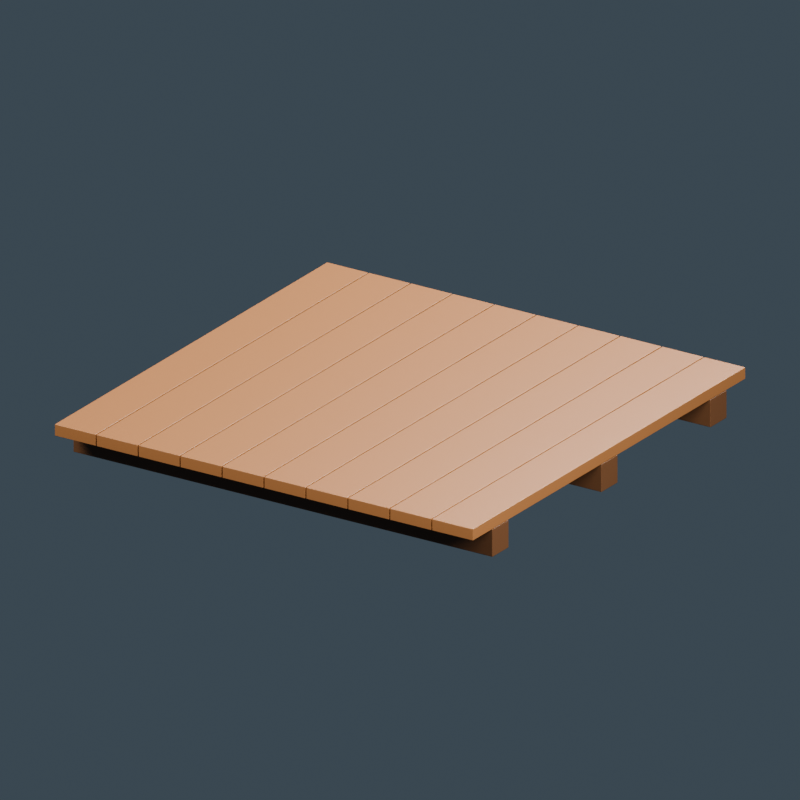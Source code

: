 # Source: malay-house-timber-floor.blend  (saved by Blender 4.0.36; exported with 4.5.12 LTS)
import bpy
from mathutils import Matrix  # noqa: F401  (used for matrix-valued properties, if any)

bpy.ops.wm.read_factory_settings(use_empty=True)
scene = bpy.context.scene
scene.name = 'Scene'

# ---- materials (node trees are filled in below, after node groups)
mat_dark_joists = bpy.data.materials.new('Dark joists')
mat_dark_joists.diffuse_color = (0.1005, 0.03968, 0.01341, 1.0)
mat_warm_hardwood_boards = bpy.data.materials.new('Warm hardwood boards')
mat_warm_hardwood_boards.diffuse_color = (0.2633, 0.1005, 0.02721, 1.0)

# ---- material node trees
mat_dark_joists.use_nodes = True; mat_dark_joists.node_tree.nodes.clear()
_N = mat_dark_joists.node_tree.nodes; _L = mat_dark_joists.node_tree.links
n0 = _N.new('ShaderNodeBsdfPrincipled'); n0.name = 'Principled BSDF'; n0.location = (10, 300)
n0.inputs[0].default_value = (0.1005, 0.03968, 0.01341, 1.0)
n0.inputs[2].default_value = 0.45
n0.inputs[3].default_value = 1.45
n1 = _N.new('ShaderNodeOutputMaterial'); n1.name = 'Material Output'; n1.location = (300, 300)
_L.new(n0.outputs[0], n1.inputs[0])
n1.is_active_output = True
mat_warm_hardwood_boards.use_nodes = True; mat_warm_hardwood_boards.node_tree.nodes.clear()
_N = mat_warm_hardwood_boards.node_tree.nodes; _L = mat_warm_hardwood_boards.node_tree.links
n0 = _N.new('ShaderNodeBsdfPrincipled'); n0.name = 'Principled BSDF'; n0.location = (10, 300)
n0.inputs[0].default_value = (0.2633, 0.1005, 0.02721, 1.0)
n0.inputs[2].default_value = 0.45
n0.inputs[3].default_value = 1.45
n1 = _N.new('ShaderNodeOutputMaterial'); n1.name = 'Material Output'; n1.location = (300, 300)
_L.new(n0.outputs[0], n1.inputs[0])
n1.is_active_output = True

# ---- world
world_slate_studio = bpy.data.worlds.new('Slate studio'); scene.world = world_slate_studio
world_slate_studio.use_nodes = True; world_slate_studio.node_tree.nodes.clear()
_N = world_slate_studio.node_tree.nodes; _L = world_slate_studio.node_tree.links
n0 = _N.new('ShaderNodeBackground'); n0.name = 'Background'; n0.location = (10, 300)
n0.inputs[0].default_value = (0.1, 0.14, 0.18, 1.0)
n0.inputs[1].default_value = 0.5
n1 = _N.new('ShaderNodeOutputWorld'); n1.name = 'World Output'; n1.location = (300, 300)
_L.new(n0.outputs[0], n1.inputs[0])
n1.is_active_output = True
world_slate_studio.use_sun_shadow = False
world_slate_studio.sun_shadow_jitter_overblur = 0.0

# ---- cameras
cam_camera = bpy.data.cameras.new('Camera')
cam_camera.type = 'ORTHO'
cam_camera.ortho_scale = 3.2

# ---- lights
light_area = bpy.data.lights.new('Area', 'AREA')
light_area.transmission_factor = 0.0
light_area.energy = 832.0
light_area.shadow_maximum_resolution = 0.006
light_area.use_absolute_resolution = True
light_area.size = 3.2
light_area.size_y = 1.0
light_area_001 = bpy.data.lights.new('Area.001', 'AREA')
light_area_001.transmission_factor = 0.0
light_area_001.energy = 576.0
light_area_001.shadow_maximum_resolution = 0.006
light_area_001.use_absolute_resolution = True
light_area_001.size = 3.2
light_area_001.size_y = 1.0
light_area_002 = bpy.data.lights.new('Area.002', 'AREA')
light_area_002.transmission_factor = 0.0
light_area_002.energy = 960.0
light_area_002.shadow_maximum_resolution = 0.006
light_area_002.use_absolute_resolution = True
light_area_002.size = 3.2
light_area_002.size_y = 1.0

# ---- meshes
me_cube = bpy.data.meshes.new('Cube')
me_cube.from_pydata([(-1.0, -0.06, -0.06), (-1.0, -0.06, 0.06), (-1.0, 0.06, -0.06), (-1.0, 0.06, 0.06), (1.0, -0.06, -0.06), (1.0, -0.06, 0.06), (1.0, 0.06, -0.06), (1.0, 0.06, 0.06)], [], [(0, 1, 3, 2), (2, 3, 7, 6), (6, 7, 5, 4), (4, 5, 1, 0), (2, 6, 4, 0), (7, 3, 1, 5)])
_uv = me_cube.uv_layers.new(name='UVMap')
_uv.uv.foreach_set('vector', [0.375, 0.0, 0.625, 0.0, 0.625, 0.25, 0.375, 0.25, 0.375, 0.25, 0.625, 0.25, 0.625, 0.5, 0.375, 0.5, 0.375, 0.5, 0.625, 0.5, 0.625, 0.75, 0.375, 0.75, 0.375, 0.75, 0.625, 0.75, 0.625, 1.0, 0.375, 1.0, 0.125, 0.5, 0.375, 0.5, 0.375, 0.75, 0.125, 0.75, 0.625, 0.5, 0.875, 0.5, 0.875, 0.75, 0.625, 0.75])
me_cube.materials.append(mat_dark_joists)
me_cube.update()
me_cube_001 = bpy.data.meshes.new('Cube.001')
me_cube_001.from_pydata([(-1.0, -0.06, -0.06), (-1.0, -0.06, 0.06), (-1.0, 0.06, -0.06), (-1.0, 0.06, 0.06), (1.0, -0.06, -0.06), (1.0, -0.06, 0.06), (1.0, 0.06, -0.06), (1.0, 0.06, 0.06)], [], [(0, 1, 3, 2), (2, 3, 7, 6), (6, 7, 5, 4), (4, 5, 1, 0), (2, 6, 4, 0), (7, 3, 1, 5)])
_uv = me_cube_001.uv_layers.new(name='UVMap')
_uv.uv.foreach_set('vector', [0.375, 0.0, 0.625, 0.0, 0.625, 0.25, 0.375, 0.25, 0.375, 0.25, 0.625, 0.25, 0.625, 0.5, 0.375, 0.5, 0.375, 0.5, 0.625, 0.5, 0.625, 0.75, 0.375, 0.75, 0.375, 0.75, 0.625, 0.75, 0.625, 1.0, 0.375, 1.0, 0.125, 0.5, 0.375, 0.5, 0.375, 0.75, 0.125, 0.75, 0.625, 0.5, 0.875, 0.5, 0.875, 0.75, 0.625, 0.75])
me_cube_001.materials.append(mat_dark_joists)
me_cube_001.update()
me_cube_002 = bpy.data.meshes.new('Cube.002')
me_cube_002.from_pydata([(-1.0, -0.06, -0.06), (-1.0, -0.06, 0.06), (-1.0, 0.06, -0.06), (-1.0, 0.06, 0.06), (1.0, -0.06, -0.06), (1.0, -0.06, 0.06), (1.0, 0.06, -0.06), (1.0, 0.06, 0.06)], [], [(0, 1, 3, 2), (2, 3, 7, 6), (6, 7, 5, 4), (4, 5, 1, 0), (2, 6, 4, 0), (7, 3, 1, 5)])
_uv = me_cube_002.uv_layers.new(name='UVMap')
_uv.uv.foreach_set('vector', [0.375, 0.0, 0.625, 0.0, 0.625, 0.25, 0.375, 0.25, 0.375, 0.25, 0.625, 0.25, 0.625, 0.5, 0.375, 0.5, 0.375, 0.5, 0.625, 0.5, 0.625, 0.75, 0.375, 0.75, 0.375, 0.75, 0.625, 0.75, 0.625, 1.0, 0.375, 1.0, 0.125, 0.5, 0.375, 0.5, 0.375, 0.75, 0.125, 0.75, 0.625, 0.5, 0.875, 0.5, 0.875, 0.75, 0.625, 0.75])
me_cube_002.materials.append(mat_dark_joists)
me_cube_002.update()
me_cube_003 = bpy.data.meshes.new('Cube.003')
me_cube_003.from_pydata([(-0.0975, -1.0, -0.025), (-0.0975, -1.0, 0.025), (-0.0975, 1.0, -0.025), (-0.0975, 1.0, 0.025), (0.0975, -1.0, -0.025), (0.0975, -1.0, 0.025), (0.0975, 1.0, -0.025), (0.0975, 1.0, 0.025)], [], [(0, 1, 3, 2), (2, 3, 7, 6), (6, 7, 5, 4), (4, 5, 1, 0), (2, 6, 4, 0), (7, 3, 1, 5)])
_uv = me_cube_003.uv_layers.new(name='UVMap')
_uv.uv.foreach_set('vector', [0.375, 0.0, 0.625, 0.0, 0.625, 0.25, 0.375, 0.25, 0.375, 0.25, 0.625, 0.25, 0.625, 0.5, 0.375, 0.5, 0.375, 0.5, 0.625, 0.5, 0.625, 0.75, 0.375, 0.75, 0.375, 0.75, 0.625, 0.75, 0.625, 1.0, 0.375, 1.0, 0.125, 0.5, 0.375, 0.5, 0.375, 0.75, 0.125, 0.75, 0.625, 0.5, 0.875, 0.5, 0.875, 0.75, 0.625, 0.75])
me_cube_003.materials.append(mat_warm_hardwood_boards)
me_cube_003.update()
me_cube_004 = bpy.data.meshes.new('Cube.004')
me_cube_004.from_pydata([(-0.0975, -1.0, -0.025), (-0.0975, -1.0, 0.025), (-0.0975, 1.0, -0.025), (-0.0975, 1.0, 0.025), (0.0975, -1.0, -0.025), (0.0975, -1.0, 0.025), (0.0975, 1.0, -0.025), (0.0975, 1.0, 0.025)], [], [(0, 1, 3, 2), (2, 3, 7, 6), (6, 7, 5, 4), (4, 5, 1, 0), (2, 6, 4, 0), (7, 3, 1, 5)])
_uv = me_cube_004.uv_layers.new(name='UVMap')
_uv.uv.foreach_set('vector', [0.375, 0.0, 0.625, 0.0, 0.625, 0.25, 0.375, 0.25, 0.375, 0.25, 0.625, 0.25, 0.625, 0.5, 0.375, 0.5, 0.375, 0.5, 0.625, 0.5, 0.625, 0.75, 0.375, 0.75, 0.375, 0.75, 0.625, 0.75, 0.625, 1.0, 0.375, 1.0, 0.125, 0.5, 0.375, 0.5, 0.375, 0.75, 0.125, 0.75, 0.625, 0.5, 0.875, 0.5, 0.875, 0.75, 0.625, 0.75])
me_cube_004.materials.append(mat_warm_hardwood_boards)
me_cube_004.update()
me_cube_005 = bpy.data.meshes.new('Cube.005')
me_cube_005.from_pydata([(-0.0975, -1.0, -0.025), (-0.0975, -1.0, 0.025), (-0.0975, 1.0, -0.025), (-0.0975, 1.0, 0.025), (0.0975, -1.0, -0.025), (0.0975, -1.0, 0.025), (0.0975, 1.0, -0.025), (0.0975, 1.0, 0.025)], [], [(0, 1, 3, 2), (2, 3, 7, 6), (6, 7, 5, 4), (4, 5, 1, 0), (2, 6, 4, 0), (7, 3, 1, 5)])
_uv = me_cube_005.uv_layers.new(name='UVMap')
_uv.uv.foreach_set('vector', [0.375, 0.0, 0.625, 0.0, 0.625, 0.25, 0.375, 0.25, 0.375, 0.25, 0.625, 0.25, 0.625, 0.5, 0.375, 0.5, 0.375, 0.5, 0.625, 0.5, 0.625, 0.75, 0.375, 0.75, 0.375, 0.75, 0.625, 0.75, 0.625, 1.0, 0.375, 1.0, 0.125, 0.5, 0.375, 0.5, 0.375, 0.75, 0.125, 0.75, 0.625, 0.5, 0.875, 0.5, 0.875, 0.75, 0.625, 0.75])
me_cube_005.materials.append(mat_warm_hardwood_boards)
me_cube_005.update()
me_cube_006 = bpy.data.meshes.new('Cube.006')
me_cube_006.from_pydata([(-0.0975, -1.0, -0.025), (-0.0975, -1.0, 0.025), (-0.0975, 1.0, -0.025), (-0.0975, 1.0, 0.025), (0.0975, -1.0, -0.025), (0.0975, -1.0, 0.025), (0.0975, 1.0, -0.025), (0.0975, 1.0, 0.025)], [], [(0, 1, 3, 2), (2, 3, 7, 6), (6, 7, 5, 4), (4, 5, 1, 0), (2, 6, 4, 0), (7, 3, 1, 5)])
_uv = me_cube_006.uv_layers.new(name='UVMap')
_uv.uv.foreach_set('vector', [0.375, 0.0, 0.625, 0.0, 0.625, 0.25, 0.375, 0.25, 0.375, 0.25, 0.625, 0.25, 0.625, 0.5, 0.375, 0.5, 0.375, 0.5, 0.625, 0.5, 0.625, 0.75, 0.375, 0.75, 0.375, 0.75, 0.625, 0.75, 0.625, 1.0, 0.375, 1.0, 0.125, 0.5, 0.375, 0.5, 0.375, 0.75, 0.125, 0.75, 0.625, 0.5, 0.875, 0.5, 0.875, 0.75, 0.625, 0.75])
me_cube_006.materials.append(mat_warm_hardwood_boards)
me_cube_006.update()
me_cube_007 = bpy.data.meshes.new('Cube.007')
me_cube_007.from_pydata([(-0.0975, -1.0, -0.025), (-0.0975, -1.0, 0.025), (-0.0975, 1.0, -0.025), (-0.0975, 1.0, 0.025), (0.0975, -1.0, -0.025), (0.0975, -1.0, 0.025), (0.0975, 1.0, -0.025), (0.0975, 1.0, 0.025)], [], [(0, 1, 3, 2), (2, 3, 7, 6), (6, 7, 5, 4), (4, 5, 1, 0), (2, 6, 4, 0), (7, 3, 1, 5)])
_uv = me_cube_007.uv_layers.new(name='UVMap')
_uv.uv.foreach_set('vector', [0.375, 0.0, 0.625, 0.0, 0.625, 0.25, 0.375, 0.25, 0.375, 0.25, 0.625, 0.25, 0.625, 0.5, 0.375, 0.5, 0.375, 0.5, 0.625, 0.5, 0.625, 0.75, 0.375, 0.75, 0.375, 0.75, 0.625, 0.75, 0.625, 1.0, 0.375, 1.0, 0.125, 0.5, 0.375, 0.5, 0.375, 0.75, 0.125, 0.75, 0.625, 0.5, 0.875, 0.5, 0.875, 0.75, 0.625, 0.75])
me_cube_007.materials.append(mat_warm_hardwood_boards)
me_cube_007.update()
me_cube_008 = bpy.data.meshes.new('Cube.008')
me_cube_008.from_pydata([(-0.0975, -1.0, -0.025), (-0.0975, -1.0, 0.025), (-0.0975, 1.0, -0.025), (-0.0975, 1.0, 0.025), (0.0975, -1.0, -0.025), (0.0975, -1.0, 0.025), (0.0975, 1.0, -0.025), (0.0975, 1.0, 0.025)], [], [(0, 1, 3, 2), (2, 3, 7, 6), (6, 7, 5, 4), (4, 5, 1, 0), (2, 6, 4, 0), (7, 3, 1, 5)])
_uv = me_cube_008.uv_layers.new(name='UVMap')
_uv.uv.foreach_set('vector', [0.375, 0.0, 0.625, 0.0, 0.625, 0.25, 0.375, 0.25, 0.375, 0.25, 0.625, 0.25, 0.625, 0.5, 0.375, 0.5, 0.375, 0.5, 0.625, 0.5, 0.625, 0.75, 0.375, 0.75, 0.375, 0.75, 0.625, 0.75, 0.625, 1.0, 0.375, 1.0, 0.125, 0.5, 0.375, 0.5, 0.375, 0.75, 0.125, 0.75, 0.625, 0.5, 0.875, 0.5, 0.875, 0.75, 0.625, 0.75])
me_cube_008.materials.append(mat_warm_hardwood_boards)
me_cube_008.update()
me_cube_009 = bpy.data.meshes.new('Cube.009')
me_cube_009.from_pydata([(-0.0975, -1.0, -0.025), (-0.0975, -1.0, 0.025), (-0.0975, 1.0, -0.025), (-0.0975, 1.0, 0.025), (0.0975, -1.0, -0.025), (0.0975, -1.0, 0.025), (0.0975, 1.0, -0.025), (0.0975, 1.0, 0.025)], [], [(0, 1, 3, 2), (2, 3, 7, 6), (6, 7, 5, 4), (4, 5, 1, 0), (2, 6, 4, 0), (7, 3, 1, 5)])
_uv = me_cube_009.uv_layers.new(name='UVMap')
_uv.uv.foreach_set('vector', [0.375, 0.0, 0.625, 0.0, 0.625, 0.25, 0.375, 0.25, 0.375, 0.25, 0.625, 0.25, 0.625, 0.5, 0.375, 0.5, 0.375, 0.5, 0.625, 0.5, 0.625, 0.75, 0.375, 0.75, 0.375, 0.75, 0.625, 0.75, 0.625, 1.0, 0.375, 1.0, 0.125, 0.5, 0.375, 0.5, 0.375, 0.75, 0.125, 0.75, 0.625, 0.5, 0.875, 0.5, 0.875, 0.75, 0.625, 0.75])
me_cube_009.materials.append(mat_warm_hardwood_boards)
me_cube_009.update()
me_cube_010 = bpy.data.meshes.new('Cube.010')
me_cube_010.from_pydata([(-0.0975, -1.0, -0.025), (-0.0975, -1.0, 0.025), (-0.0975, 1.0, -0.025), (-0.0975, 1.0, 0.025), (0.0975, -1.0, -0.025), (0.0975, -1.0, 0.025), (0.0975, 1.0, -0.025), (0.0975, 1.0, 0.025)], [], [(0, 1, 3, 2), (2, 3, 7, 6), (6, 7, 5, 4), (4, 5, 1, 0), (2, 6, 4, 0), (7, 3, 1, 5)])
_uv = me_cube_010.uv_layers.new(name='UVMap')
_uv.uv.foreach_set('vector', [0.375, 0.0, 0.625, 0.0, 0.625, 0.25, 0.375, 0.25, 0.375, 0.25, 0.625, 0.25, 0.625, 0.5, 0.375, 0.5, 0.375, 0.5, 0.625, 0.5, 0.625, 0.75, 0.375, 0.75, 0.375, 0.75, 0.625, 0.75, 0.625, 1.0, 0.375, 1.0, 0.125, 0.5, 0.375, 0.5, 0.375, 0.75, 0.125, 0.75, 0.625, 0.5, 0.875, 0.5, 0.875, 0.75, 0.625, 0.75])
me_cube_010.materials.append(mat_warm_hardwood_boards)
me_cube_010.update()
me_cube_011 = bpy.data.meshes.new('Cube.011')
me_cube_011.from_pydata([(-0.0975, -1.0, -0.025), (-0.0975, -1.0, 0.025), (-0.0975, 1.0, -0.025), (-0.0975, 1.0, 0.025), (0.0975, -1.0, -0.025), (0.0975, -1.0, 0.025), (0.0975, 1.0, -0.025), (0.0975, 1.0, 0.025)], [], [(0, 1, 3, 2), (2, 3, 7, 6), (6, 7, 5, 4), (4, 5, 1, 0), (2, 6, 4, 0), (7, 3, 1, 5)])
_uv = me_cube_011.uv_layers.new(name='UVMap')
_uv.uv.foreach_set('vector', [0.375, 0.0, 0.625, 0.0, 0.625, 0.25, 0.375, 0.25, 0.375, 0.25, 0.625, 0.25, 0.625, 0.5, 0.375, 0.5, 0.375, 0.5, 0.625, 0.5, 0.625, 0.75, 0.375, 0.75, 0.375, 0.75, 0.625, 0.75, 0.625, 1.0, 0.375, 1.0, 0.125, 0.5, 0.375, 0.5, 0.375, 0.75, 0.125, 0.75, 0.625, 0.5, 0.875, 0.5, 0.875, 0.75, 0.625, 0.75])
me_cube_011.materials.append(mat_warm_hardwood_boards)
me_cube_011.update()
me_cube_012 = bpy.data.meshes.new('Cube.012')
me_cube_012.from_pydata([(-0.0975, -1.0, -0.025), (-0.0975, -1.0, 0.025), (-0.0975, 1.0, -0.025), (-0.0975, 1.0, 0.025), (0.0975, -1.0, -0.025), (0.0975, -1.0, 0.025), (0.0975, 1.0, -0.025), (0.0975, 1.0, 0.025)], [], [(0, 1, 3, 2), (2, 3, 7, 6), (6, 7, 5, 4), (4, 5, 1, 0), (2, 6, 4, 0), (7, 3, 1, 5)])
_uv = me_cube_012.uv_layers.new(name='UVMap')
_uv.uv.foreach_set('vector', [0.375, 0.0, 0.625, 0.0, 0.625, 0.25, 0.375, 0.25, 0.375, 0.25, 0.625, 0.25, 0.625, 0.5, 0.375, 0.5, 0.375, 0.5, 0.625, 0.5, 0.625, 0.75, 0.375, 0.75, 0.375, 0.75, 0.625, 0.75, 0.625, 1.0, 0.375, 1.0, 0.125, 0.5, 0.375, 0.5, 0.375, 0.75, 0.125, 0.75, 0.625, 0.5, 0.875, 0.5, 0.875, 0.75, 0.625, 0.75])
me_cube_012.materials.append(mat_warm_hardwood_boards)
me_cube_012.update()

# ---- objects
ob_asset_malayhousetimberfloor = bpy.data.objects.new('ASSET_MalayHouseTimberFloor', None)
ob_floor_joist = bpy.data.objects.new('FLOOR_Joist', me_cube)
ob_floor_joist_001 = bpy.data.objects.new('FLOOR_Joist.001', me_cube_001)
ob_floor_joist_002 = bpy.data.objects.new('FLOOR_Joist.002', me_cube_002)
ob_floor_plank_0 = bpy.data.objects.new('FLOOR_Plank_0', me_cube_003)
ob_floor_plank_1 = bpy.data.objects.new('FLOOR_Plank_1', me_cube_004)
ob_floor_plank_2 = bpy.data.objects.new('FLOOR_Plank_2', me_cube_005)
ob_floor_plank_3 = bpy.data.objects.new('FLOOR_Plank_3', me_cube_006)
ob_floor_plank_4 = bpy.data.objects.new('FLOOR_Plank_4', me_cube_007)
ob_floor_plank_5 = bpy.data.objects.new('FLOOR_Plank_5', me_cube_008)
ob_floor_plank_6 = bpy.data.objects.new('FLOOR_Plank_6', me_cube_009)
ob_floor_plank_7 = bpy.data.objects.new('FLOOR_Plank_7', me_cube_010)
ob_floor_plank_8 = bpy.data.objects.new('FLOOR_Plank_8', me_cube_011)
ob_floor_plank_9 = bpy.data.objects.new('FLOOR_Plank_9', me_cube_012)
ob_connect_end = bpy.data.objects.new('CONNECT_End', None)
ob_connect_end_001 = bpy.data.objects.new('CONNECT_End.001', None)
ob_studio_key = bpy.data.objects.new('STUDIO_Key', light_area)
ob_studio_fill = bpy.data.objects.new('STUDIO_Fill', light_area_001)
ob_studio_rim = bpy.data.objects.new('STUDIO_Rim', light_area_002)
ob_studio_camera = bpy.data.objects.new('STUDIO_Camera', cam_camera)

# ---- transforms, parenting, visibility, modifiers, constraints
ob_asset_malayhousetimberfloor.location = (0.0, 0.0, 0.0)
ob_floor_joist.parent = ob_asset_malayhousetimberfloor
ob_floor_joist.location = (0.0, -0.8, 0.06)
_m = ob_floor_joist.modifiers.new('Manufactured edge', 'BEVEL')
_m.width = 0.003
_m.width_pct = 0.003
_m.segments = 2
_m = ob_floor_joist.modifiers.new('Corner normals', 'WEIGHTED_NORMAL')
ob_floor_joist_001.parent = ob_asset_malayhousetimberfloor
ob_floor_joist_001.location = (0.0, 0.0, 0.06)
_m = ob_floor_joist_001.modifiers.new('Manufactured edge', 'BEVEL')
_m.width = 0.003
_m.width_pct = 0.003
_m.segments = 2
_m = ob_floor_joist_001.modifiers.new('Corner normals', 'WEIGHTED_NORMAL')
ob_floor_joist_002.parent = ob_asset_malayhousetimberfloor
ob_floor_joist_002.location = (0.0, 0.8, 0.06)
_m = ob_floor_joist_002.modifiers.new('Manufactured edge', 'BEVEL')
_m.width = 0.003
_m.width_pct = 0.003
_m.segments = 2
_m = ob_floor_joist_002.modifiers.new('Corner normals', 'WEIGHTED_NORMAL')
ob_floor_plank_0.parent = ob_asset_malayhousetimberfloor
ob_floor_plank_0.location = (-0.9, 0.0, 0.145)
_m = ob_floor_plank_0.modifiers.new('Manufactured edge', 'BEVEL')
_m.width = 0.002
_m.width_pct = 0.002
_m.segments = 2
_m = ob_floor_plank_0.modifiers.new('Corner normals', 'WEIGHTED_NORMAL')
ob_floor_plank_1.parent = ob_asset_malayhousetimberfloor
ob_floor_plank_1.location = (-0.7, 0.0, 0.145)
_m = ob_floor_plank_1.modifiers.new('Manufactured edge', 'BEVEL')
_m.width = 0.002
_m.width_pct = 0.002
_m.segments = 2
_m = ob_floor_plank_1.modifiers.new('Corner normals', 'WEIGHTED_NORMAL')
ob_floor_plank_2.parent = ob_asset_malayhousetimberfloor
ob_floor_plank_2.location = (-0.5, 0.0, 0.145)
_m = ob_floor_plank_2.modifiers.new('Manufactured edge', 'BEVEL')
_m.width = 0.002
_m.width_pct = 0.002
_m.segments = 2
_m = ob_floor_plank_2.modifiers.new('Corner normals', 'WEIGHTED_NORMAL')
ob_floor_plank_3.parent = ob_asset_malayhousetimberfloor
ob_floor_plank_3.location = (-0.3, 0.0, 0.145)
_m = ob_floor_plank_3.modifiers.new('Manufactured edge', 'BEVEL')
_m.width = 0.002
_m.width_pct = 0.002
_m.segments = 2
_m = ob_floor_plank_3.modifiers.new('Corner normals', 'WEIGHTED_NORMAL')
ob_floor_plank_4.parent = ob_asset_malayhousetimberfloor
ob_floor_plank_4.location = (-0.1, 0.0, 0.145)
_m = ob_floor_plank_4.modifiers.new('Manufactured edge', 'BEVEL')
_m.width = 0.002
_m.width_pct = 0.002
_m.segments = 2
_m = ob_floor_plank_4.modifiers.new('Corner normals', 'WEIGHTED_NORMAL')
ob_floor_plank_5.parent = ob_asset_malayhousetimberfloor
ob_floor_plank_5.location = (0.1, 0.0, 0.145)
_m = ob_floor_plank_5.modifiers.new('Manufactured edge', 'BEVEL')
_m.width = 0.002
_m.width_pct = 0.002
_m.segments = 2
_m = ob_floor_plank_5.modifiers.new('Corner normals', 'WEIGHTED_NORMAL')
ob_floor_plank_6.parent = ob_asset_malayhousetimberfloor
ob_floor_plank_6.location = (0.3, 0.0, 0.145)
_m = ob_floor_plank_6.modifiers.new('Manufactured edge', 'BEVEL')
_m.width = 0.002
_m.width_pct = 0.002
_m.segments = 2
_m = ob_floor_plank_6.modifiers.new('Corner normals', 'WEIGHTED_NORMAL')
ob_floor_plank_7.parent = ob_asset_malayhousetimberfloor
ob_floor_plank_7.location = (0.5, 0.0, 0.145)
_m = ob_floor_plank_7.modifiers.new('Manufactured edge', 'BEVEL')
_m.width = 0.002
_m.width_pct = 0.002
_m.segments = 2
_m = ob_floor_plank_7.modifiers.new('Corner normals', 'WEIGHTED_NORMAL')
ob_floor_plank_8.parent = ob_asset_malayhousetimberfloor
ob_floor_plank_8.location = (0.7, 0.0, 0.145)
_m = ob_floor_plank_8.modifiers.new('Manufactured edge', 'BEVEL')
_m.width = 0.002
_m.width_pct = 0.002
_m.segments = 2
_m = ob_floor_plank_8.modifiers.new('Corner normals', 'WEIGHTED_NORMAL')
ob_floor_plank_9.parent = ob_asset_malayhousetimberfloor
ob_floor_plank_9.location = (0.9, 0.0, 0.145)
_m = ob_floor_plank_9.modifiers.new('Manufactured edge', 'BEVEL')
_m.width = 0.002
_m.width_pct = 0.002
_m.segments = 2
_m = ob_floor_plank_9.modifiers.new('Corner normals', 'WEIGHTED_NORMAL')
ob_connect_end.parent = ob_asset_malayhousetimberfloor
ob_connect_end.location = (-1.0, 0.0, 0.0)
ob_connect_end_001.parent = ob_asset_malayhousetimberfloor
ob_connect_end_001.location = (1.0, 0.0, 0.0)
ob_studio_key.location = (-3.2, -4.8, 5.6)
ob_studio_key.rotation_euler = (0.8138, 2.411e-08, -0.588)
ob_studio_fill.location = (4.0, -1.6, 3.2)
ob_studio_fill.rotation_euler = (0.9547, -2.04e-08, 1.19)
ob_studio_rim.location = (0.0, 4.0, 4.8)
ob_studio_rim.rotation_euler = (0.7104, 5.701e-08, 3.142)
ob_studio_camera.location = (4.16, -6.4, 3.35)
ob_studio_camera.rotation_euler = (1.174, -5.183e-08, 0.5764)

# ---- collection membership
scene.collection.objects.link(ob_asset_malayhousetimberfloor)
scene.collection.objects.link(ob_floor_joist)
scene.collection.objects.link(ob_floor_joist_001)
scene.collection.objects.link(ob_floor_joist_002)
scene.collection.objects.link(ob_floor_plank_0)
scene.collection.objects.link(ob_floor_plank_1)
scene.collection.objects.link(ob_floor_plank_2)
scene.collection.objects.link(ob_floor_plank_3)
scene.collection.objects.link(ob_floor_plank_4)
scene.collection.objects.link(ob_floor_plank_5)
scene.collection.objects.link(ob_floor_plank_6)
scene.collection.objects.link(ob_floor_plank_7)
scene.collection.objects.link(ob_floor_plank_8)
scene.collection.objects.link(ob_floor_plank_9)
scene.collection.objects.link(ob_connect_end)
scene.collection.objects.link(ob_connect_end_001)
scene.collection.objects.link(ob_studio_key)
scene.collection.objects.link(ob_studio_fill)
scene.collection.objects.link(ob_studio_rim)
scene.collection.objects.link(ob_studio_camera)

# ---- scene / render settings (as saved in the file)
scene.camera = ob_studio_camera
scene.frame_start = 1; scene.frame_end = 250; scene.frame_set(1)
scene.render.engine = 'CYCLES'
scene.render.resolution_x = 640
scene.render.resolution_y = 640
scene.cycles.use_denoising = False
scene.cycles.samples = 32
scene.cycles.sampling_pattern = 'TABULATED_SOBOL'
bpy.context.view_layer.update()
